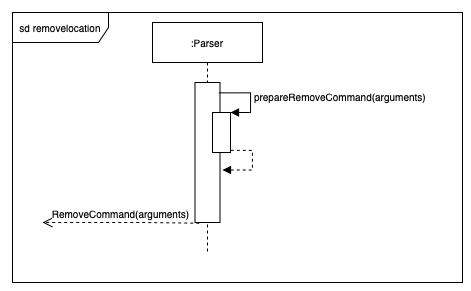

The diagram above was exported from draw.io. Its source (the exported page's mxGraphModel, read from the mxfile embedded in the PNG):
<mxGraphModel dx="1963" dy="1852" grid="1" gridSize="10" guides="1" tooltips="1" connect="1" arrows="1" fold="1" page="1" pageScale="1" pageWidth="850" pageHeight="1100" math="0" shadow="0">
  <root>
    <mxCell id="0" />
    <mxCell id="1" parent="0" />
    <mxCell id="2" value="sd removelocation" style="shape=umlFrame;whiteSpace=wrap;html=1;shadow=0;labelBackgroundColor=none;sketch=0;fillColor=#ffffff;fontSize=10;fontColor=#000000;width=96;height=30;" vertex="1" parent="1">
      <mxGeometry x="880" y="360" width="450" height="270" as="geometry" />
    </mxCell>
    <mxCell id="3" value=":Parser" style="shape=umlLifeline;perimeter=lifelinePerimeter;whiteSpace=wrap;html=1;container=1;collapsible=0;recursiveResize=0;outlineConnect=0;shadow=0;labelBackgroundColor=none;sketch=0;fillColor=#ffffff;fontSize=10;fontColor=#000000;" vertex="1" parent="1">
      <mxGeometry x="1020" y="370" width="110" height="230" as="geometry" />
    </mxCell>
    <mxCell id="4" value="" style="html=1;points=[];perimeter=orthogonalPerimeter;shadow=0;labelBackgroundColor=none;sketch=0;fillColor=#ffffff;fontSize=10;fontColor=#000000;" vertex="1" parent="3">
      <mxGeometry x="42.5" y="60" width="25" height="140" as="geometry" />
    </mxCell>
    <mxCell id="5" value="" style="html=1;points=[];perimeter=orthogonalPerimeter;shadow=0;labelBackgroundColor=none;sketch=0;fillColor=#ffffff;fontSize=10;fontColor=#000000;" vertex="1" parent="3">
      <mxGeometry x="60" y="90" width="18" height="40" as="geometry" />
    </mxCell>
    <mxCell id="6" value="prepareRemoveCommand(arguments)" style="edgeStyle=orthogonalEdgeStyle;html=1;align=left;spacingLeft=2;endArrow=block;rounded=0;entryX=1;entryY=0;fontSize=10;fontColor=#000000;exitX=0.952;exitY=0.074;exitDx=0;exitDy=0;exitPerimeter=0;" edge="1" parent="3" source="4" target="5">
      <mxGeometry relative="1" as="geometry">
        <mxPoint x="73" y="70" as="sourcePoint" />
        <Array as="points">
          <mxPoint x="98" y="70" />
          <mxPoint x="98" y="90" />
        </Array>
      </mxGeometry>
    </mxCell>
    <mxCell id="7" value="RemoveCommand(arguments)" style="html=1;verticalAlign=bottom;endArrow=open;dashed=1;endSize=8;fontSize=10;fontColor=#000000;exitX=0.169;exitY=1.005;exitDx=0;exitDy=0;exitPerimeter=0;" edge="1" source="4" parent="1">
      <mxGeometry relative="1" as="geometry">
        <mxPoint x="1010" y="570" as="sourcePoint" />
        <mxPoint x="909.9999999999995" y="570" as="targetPoint" />
        <Array as="points">
          <mxPoint x="1010" y="570" />
        </Array>
      </mxGeometry>
    </mxCell>
    <mxCell id="8" value="" style="edgeStyle=orthogonalEdgeStyle;html=1;align=left;spacingLeft=2;endArrow=block;rounded=0;entryX=1.1;entryY=0.625;fontSize=10;fontColor=#000000;exitX=0.952;exitY=0.074;exitDx=0;exitDy=0;exitPerimeter=0;entryDx=0;entryDy=0;entryPerimeter=0;dashed=1;" edge="1" target="4" parent="1">
      <mxGeometry relative="1" as="geometry">
        <mxPoint x="1098.3000000000002" y="497.8600000000001" as="sourcePoint" />
        <Array as="points">
          <mxPoint x="1120" y="498" />
          <mxPoint x="1120" y="518" />
        </Array>
        <mxPoint x="1110" y="517.5" as="targetPoint" />
      </mxGeometry>
    </mxCell>
  </root>
</mxGraphModel>